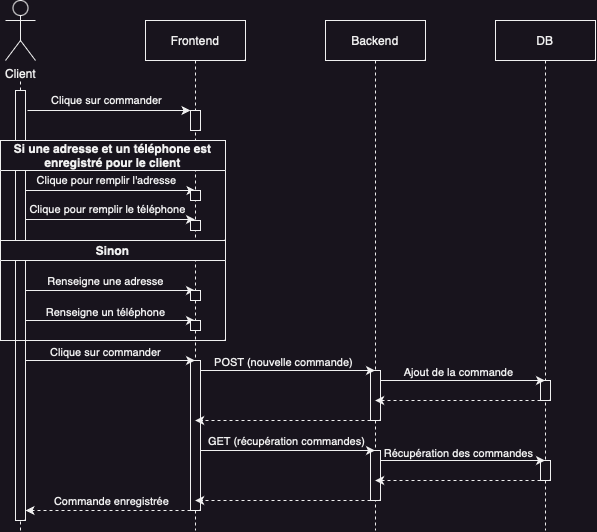

The diagram above was exported from draw.io. Its source (the exported page's mxGraphModel, read from the mxfile embedded in the PNG):
<mxGraphModel dx="795" dy="539" grid="1" gridSize="10" guides="1" tooltips="1" connect="1" arrows="1" fold="1" page="1" pageScale="1" pageWidth="850" pageHeight="1100" math="0" shadow="0">
  <root>
    <mxCell id="0" />
    <mxCell id="1" parent="0" />
    <mxCell id="aM9ryv3xv72pqoxQDRHE-1" value="Frontend" style="shape=umlLifeline;perimeter=lifelinePerimeter;whiteSpace=wrap;html=1;container=0;dropTarget=0;collapsible=0;recursiveResize=0;outlineConnect=0;portConstraint=eastwest;newEdgeStyle={&quot;edgeStyle&quot;:&quot;elbowEdgeStyle&quot;,&quot;elbow&quot;:&quot;vertical&quot;,&quot;curved&quot;:0,&quot;rounded&quot;:0};" parent="1" vertex="1">
      <mxGeometry x="210" y="90" width="100" height="510" as="geometry" />
    </mxCell>
    <mxCell id="aM9ryv3xv72pqoxQDRHE-2" value="" style="html=1;points=[];perimeter=orthogonalPerimeter;outlineConnect=0;targetShapes=umlLifeline;portConstraint=eastwest;newEdgeStyle={&quot;edgeStyle&quot;:&quot;elbowEdgeStyle&quot;,&quot;elbow&quot;:&quot;vertical&quot;,&quot;curved&quot;:0,&quot;rounded&quot;:0};" parent="aM9ryv3xv72pqoxQDRHE-1" vertex="1">
      <mxGeometry x="45" y="90" width="10" height="20" as="geometry" />
    </mxCell>
    <mxCell id="en7EBzPYIO5A73aeYIkn-34" value="" style="html=1;points=[];perimeter=orthogonalPerimeter;outlineConnect=0;targetShapes=umlLifeline;portConstraint=eastwest;newEdgeStyle={&quot;edgeStyle&quot;:&quot;elbowEdgeStyle&quot;,&quot;elbow&quot;:&quot;vertical&quot;,&quot;curved&quot;:0,&quot;rounded&quot;:0};" vertex="1" parent="aM9ryv3xv72pqoxQDRHE-1">
      <mxGeometry x="45" y="340" width="10" height="150" as="geometry" />
    </mxCell>
    <mxCell id="aM9ryv3xv72pqoxQDRHE-5" value="Backend" style="shape=umlLifeline;perimeter=lifelinePerimeter;whiteSpace=wrap;html=1;container=0;dropTarget=0;collapsible=0;recursiveResize=0;outlineConnect=0;portConstraint=eastwest;newEdgeStyle={&quot;edgeStyle&quot;:&quot;elbowEdgeStyle&quot;,&quot;elbow&quot;:&quot;vertical&quot;,&quot;curved&quot;:0,&quot;rounded&quot;:0};" parent="1" vertex="1">
      <mxGeometry x="390" y="90" width="100" height="510" as="geometry" />
    </mxCell>
    <mxCell id="en7EBzPYIO5A73aeYIkn-37" value="" style="html=1;points=[];perimeter=orthogonalPerimeter;outlineConnect=0;targetShapes=umlLifeline;portConstraint=eastwest;newEdgeStyle={&quot;edgeStyle&quot;:&quot;elbowEdgeStyle&quot;,&quot;elbow&quot;:&quot;vertical&quot;,&quot;curved&quot;:0,&quot;rounded&quot;:0};" vertex="1" parent="aM9ryv3xv72pqoxQDRHE-5">
      <mxGeometry x="45" y="350" width="10" height="50" as="geometry" />
    </mxCell>
    <mxCell id="en7EBzPYIO5A73aeYIkn-47" value="" style="html=1;points=[];perimeter=orthogonalPerimeter;outlineConnect=0;targetShapes=umlLifeline;portConstraint=eastwest;newEdgeStyle={&quot;edgeStyle&quot;:&quot;elbowEdgeStyle&quot;,&quot;elbow&quot;:&quot;vertical&quot;,&quot;curved&quot;:0,&quot;rounded&quot;:0};" vertex="1" parent="aM9ryv3xv72pqoxQDRHE-5">
      <mxGeometry x="45" y="430" width="10" height="50" as="geometry" />
    </mxCell>
    <mxCell id="en7EBzPYIO5A73aeYIkn-1" value="DB" style="shape=umlLifeline;perimeter=lifelinePerimeter;whiteSpace=wrap;html=1;container=0;dropTarget=0;collapsible=0;recursiveResize=0;outlineConnect=0;portConstraint=eastwest;newEdgeStyle={&quot;edgeStyle&quot;:&quot;elbowEdgeStyle&quot;,&quot;elbow&quot;:&quot;vertical&quot;,&quot;curved&quot;:0,&quot;rounded&quot;:0};" vertex="1" parent="1">
      <mxGeometry x="560" y="90" width="100" height="510" as="geometry" />
    </mxCell>
    <mxCell id="en7EBzPYIO5A73aeYIkn-40" value="" style="html=1;points=[];perimeter=orthogonalPerimeter;outlineConnect=0;targetShapes=umlLifeline;portConstraint=eastwest;newEdgeStyle={&quot;edgeStyle&quot;:&quot;elbowEdgeStyle&quot;,&quot;elbow&quot;:&quot;vertical&quot;,&quot;curved&quot;:0,&quot;rounded&quot;:0};" vertex="1" parent="en7EBzPYIO5A73aeYIkn-1">
      <mxGeometry x="45" y="360" width="10" height="20" as="geometry" />
    </mxCell>
    <mxCell id="en7EBzPYIO5A73aeYIkn-54" value="" style="html=1;points=[];perimeter=orthogonalPerimeter;outlineConnect=0;targetShapes=umlLifeline;portConstraint=eastwest;newEdgeStyle={&quot;edgeStyle&quot;:&quot;elbowEdgeStyle&quot;,&quot;elbow&quot;:&quot;vertical&quot;,&quot;curved&quot;:0,&quot;rounded&quot;:0};" vertex="1" parent="en7EBzPYIO5A73aeYIkn-1">
      <mxGeometry x="45" y="440" width="10" height="20" as="geometry" />
    </mxCell>
    <mxCell id="en7EBzPYIO5A73aeYIkn-5" value="Client" style="shape=umlActor;verticalLabelPosition=bottom;verticalAlign=top;html=1;outlineConnect=0;" vertex="1" parent="1">
      <mxGeometry x="70" y="70" width="30" height="60" as="geometry" />
    </mxCell>
    <mxCell id="en7EBzPYIO5A73aeYIkn-7" value="" style="endArrow=none;dashed=1;html=1;rounded=0;" edge="1" parent="1">
      <mxGeometry width="50" height="50" relative="1" as="geometry">
        <mxPoint x="85" y="160" as="sourcePoint" />
        <mxPoint x="85" y="150" as="targetPoint" />
      </mxGeometry>
    </mxCell>
    <mxCell id="en7EBzPYIO5A73aeYIkn-10" value="" style="endArrow=none;dashed=1;html=1;rounded=0;" edge="1" parent="1">
      <mxGeometry width="50" height="50" relative="1" as="geometry">
        <mxPoint x="85" y="600" as="sourcePoint" />
        <mxPoint x="84.94899999999996" y="220" as="targetPoint" />
      </mxGeometry>
    </mxCell>
    <mxCell id="en7EBzPYIO5A73aeYIkn-11" style="edgeStyle=orthogonalEdgeStyle;rounded=0;orthogonalLoop=1;jettySize=auto;html=1;" edge="1" parent="1" target="aM9ryv3xv72pqoxQDRHE-2">
      <mxGeometry relative="1" as="geometry">
        <mxPoint x="92" y="180" as="sourcePoint" />
        <Array as="points">
          <mxPoint x="92" y="180" />
        </Array>
      </mxGeometry>
    </mxCell>
    <mxCell id="en7EBzPYIO5A73aeYIkn-14" value="Clique sur commander" style="edgeLabel;html=1;align=center;verticalAlign=middle;resizable=0;points=[];" vertex="1" connectable="0" parent="en7EBzPYIO5A73aeYIkn-11">
      <mxGeometry x="-0.0233" relative="1" as="geometry">
        <mxPoint x="-1" y="-10" as="offset" />
      </mxGeometry>
    </mxCell>
    <mxCell id="en7EBzPYIO5A73aeYIkn-22" style="edgeStyle=elbowEdgeStyle;rounded=0;orthogonalLoop=1;jettySize=auto;html=1;elbow=vertical;curved=0;" edge="1" parent="1" source="en7EBzPYIO5A73aeYIkn-15">
      <mxGeometry relative="1" as="geometry">
        <mxPoint x="260" y="260" as="targetPoint" />
        <Array as="points">
          <mxPoint x="190" y="260" />
          <mxPoint x="190" y="270" />
        </Array>
      </mxGeometry>
    </mxCell>
    <mxCell id="en7EBzPYIO5A73aeYIkn-23" value="Clique pour remplir l'adresse" style="edgeLabel;html=1;align=center;verticalAlign=middle;resizable=0;points=[];" vertex="1" connectable="0" parent="en7EBzPYIO5A73aeYIkn-22">
      <mxGeometry x="-0.0998" y="1" relative="1" as="geometry">
        <mxPoint x="4" y="-9" as="offset" />
      </mxGeometry>
    </mxCell>
    <mxCell id="en7EBzPYIO5A73aeYIkn-24" style="edgeStyle=elbowEdgeStyle;rounded=0;orthogonalLoop=1;jettySize=auto;html=1;elbow=vertical;curved=0;" edge="1" parent="1">
      <mxGeometry relative="1" as="geometry">
        <mxPoint x="90" y="289" as="sourcePoint" />
        <mxPoint x="259.5" y="289" as="targetPoint" />
        <Array as="points">
          <mxPoint x="170" y="289" />
          <mxPoint x="145" y="289" />
        </Array>
      </mxGeometry>
    </mxCell>
    <mxCell id="en7EBzPYIO5A73aeYIkn-25" value="Clique pour remplir le téléphone" style="edgeLabel;html=1;align=center;verticalAlign=middle;resizable=0;points=[];" vertex="1" connectable="0" parent="en7EBzPYIO5A73aeYIkn-24">
      <mxGeometry x="-0.1231" y="-1" relative="1" as="geometry">
        <mxPoint x="7" y="-11" as="offset" />
      </mxGeometry>
    </mxCell>
    <mxCell id="en7EBzPYIO5A73aeYIkn-28" style="edgeStyle=elbowEdgeStyle;rounded=0;orthogonalLoop=1;jettySize=auto;html=1;elbow=vertical;curved=0;" edge="1" parent="1" source="en7EBzPYIO5A73aeYIkn-15" target="aM9ryv3xv72pqoxQDRHE-1">
      <mxGeometry relative="1" as="geometry">
        <Array as="points">
          <mxPoint x="150" y="360" />
        </Array>
      </mxGeometry>
    </mxCell>
    <mxCell id="en7EBzPYIO5A73aeYIkn-29" value="Renseigne une adresse" style="edgeLabel;html=1;align=center;verticalAlign=middle;resizable=0;points=[];" vertex="1" connectable="0" parent="en7EBzPYIO5A73aeYIkn-28">
      <mxGeometry x="-0.0528" y="-1" relative="1" as="geometry">
        <mxPoint y="-10" as="offset" />
      </mxGeometry>
    </mxCell>
    <mxCell id="en7EBzPYIO5A73aeYIkn-30" style="edgeStyle=elbowEdgeStyle;rounded=0;orthogonalLoop=1;jettySize=auto;html=1;elbow=vertical;curved=0;" edge="1" parent="1" source="en7EBzPYIO5A73aeYIkn-15" target="aM9ryv3xv72pqoxQDRHE-1">
      <mxGeometry relative="1" as="geometry">
        <Array as="points">
          <mxPoint x="150" y="390" />
        </Array>
      </mxGeometry>
    </mxCell>
    <mxCell id="en7EBzPYIO5A73aeYIkn-31" value="Renseigne un téléphone" style="edgeLabel;html=1;align=center;verticalAlign=middle;resizable=0;points=[];" vertex="1" connectable="0" parent="en7EBzPYIO5A73aeYIkn-30">
      <mxGeometry x="-0.1016" y="2" relative="1" as="geometry">
        <mxPoint x="4" y="-6" as="offset" />
      </mxGeometry>
    </mxCell>
    <mxCell id="en7EBzPYIO5A73aeYIkn-32" style="edgeStyle=elbowEdgeStyle;rounded=0;orthogonalLoop=1;jettySize=auto;html=1;elbow=vertical;curved=0;" edge="1" parent="1" source="en7EBzPYIO5A73aeYIkn-15" target="aM9ryv3xv72pqoxQDRHE-1">
      <mxGeometry relative="1" as="geometry">
        <Array as="points">
          <mxPoint x="150" y="430" />
        </Array>
      </mxGeometry>
    </mxCell>
    <mxCell id="en7EBzPYIO5A73aeYIkn-33" value="Clique sur commander" style="edgeLabel;html=1;align=center;verticalAlign=middle;resizable=0;points=[];" vertex="1" connectable="0" parent="en7EBzPYIO5A73aeYIkn-32">
      <mxGeometry x="-0.0853" y="2" relative="1" as="geometry">
        <mxPoint x="2" y="-6" as="offset" />
      </mxGeometry>
    </mxCell>
    <mxCell id="en7EBzPYIO5A73aeYIkn-15" value="" style="html=1;points=[];perimeter=orthogonalPerimeter;outlineConnect=0;targetShapes=umlLifeline;portConstraint=eastwest;newEdgeStyle={&quot;edgeStyle&quot;:&quot;elbowEdgeStyle&quot;,&quot;elbow&quot;:&quot;vertical&quot;,&quot;curved&quot;:0,&quot;rounded&quot;:0};" vertex="1" parent="1">
      <mxGeometry x="80" y="160" width="10" height="430" as="geometry" />
    </mxCell>
    <mxCell id="en7EBzPYIO5A73aeYIkn-21" value="Si une adresse et un téléphone est enregistré pour le client" style="swimlane;whiteSpace=wrap;html=1;startSize=30;" vertex="1" parent="1">
      <mxGeometry x="65" y="210" width="225" height="100" as="geometry">
        <mxRectangle x="65" y="210" width="140" height="30" as="alternateBounds" />
      </mxGeometry>
    </mxCell>
    <mxCell id="en7EBzPYIO5A73aeYIkn-48" value="" style="html=1;points=[];perimeter=orthogonalPerimeter;outlineConnect=0;targetShapes=umlLifeline;portConstraint=eastwest;newEdgeStyle={&quot;edgeStyle&quot;:&quot;elbowEdgeStyle&quot;,&quot;elbow&quot;:&quot;vertical&quot;,&quot;curved&quot;:0,&quot;rounded&quot;:0};" vertex="1" parent="en7EBzPYIO5A73aeYIkn-21">
      <mxGeometry x="190" y="50" width="10" height="10" as="geometry" />
    </mxCell>
    <mxCell id="en7EBzPYIO5A73aeYIkn-49" value="" style="html=1;points=[];perimeter=orthogonalPerimeter;outlineConnect=0;targetShapes=umlLifeline;portConstraint=eastwest;newEdgeStyle={&quot;edgeStyle&quot;:&quot;elbowEdgeStyle&quot;,&quot;elbow&quot;:&quot;vertical&quot;,&quot;curved&quot;:0,&quot;rounded&quot;:0};" vertex="1" parent="en7EBzPYIO5A73aeYIkn-21">
      <mxGeometry x="190" y="80" width="10" height="10" as="geometry" />
    </mxCell>
    <mxCell id="en7EBzPYIO5A73aeYIkn-27" value="Sinon" style="swimlane;whiteSpace=wrap;html=1;startSize=20;" vertex="1" parent="1">
      <mxGeometry x="65" y="310" width="225" height="100" as="geometry" />
    </mxCell>
    <mxCell id="en7EBzPYIO5A73aeYIkn-50" value="" style="html=1;points=[];perimeter=orthogonalPerimeter;outlineConnect=0;targetShapes=umlLifeline;portConstraint=eastwest;newEdgeStyle={&quot;edgeStyle&quot;:&quot;elbowEdgeStyle&quot;,&quot;elbow&quot;:&quot;vertical&quot;,&quot;curved&quot;:0,&quot;rounded&quot;:0};" vertex="1" parent="en7EBzPYIO5A73aeYIkn-27">
      <mxGeometry x="190" y="50" width="10" height="10" as="geometry" />
    </mxCell>
    <mxCell id="en7EBzPYIO5A73aeYIkn-51" value="" style="html=1;points=[];perimeter=orthogonalPerimeter;outlineConnect=0;targetShapes=umlLifeline;portConstraint=eastwest;newEdgeStyle={&quot;edgeStyle&quot;:&quot;elbowEdgeStyle&quot;,&quot;elbow&quot;:&quot;vertical&quot;,&quot;curved&quot;:0,&quot;rounded&quot;:0};" vertex="1" parent="en7EBzPYIO5A73aeYIkn-27">
      <mxGeometry x="190" y="80" width="10" height="10" as="geometry" />
    </mxCell>
    <mxCell id="en7EBzPYIO5A73aeYIkn-35" style="edgeStyle=elbowEdgeStyle;rounded=0;orthogonalLoop=1;jettySize=auto;html=1;elbow=vertical;curved=0;" edge="1" parent="1" source="en7EBzPYIO5A73aeYIkn-34" target="aM9ryv3xv72pqoxQDRHE-5">
      <mxGeometry relative="1" as="geometry">
        <Array as="points">
          <mxPoint x="330" y="440" />
        </Array>
      </mxGeometry>
    </mxCell>
    <mxCell id="en7EBzPYIO5A73aeYIkn-36" value="POST (nouvelle commande)" style="edgeLabel;html=1;align=center;verticalAlign=middle;resizable=0;points=[];" vertex="1" connectable="0" parent="en7EBzPYIO5A73aeYIkn-35">
      <mxGeometry x="-0.1319" y="-1" relative="1" as="geometry">
        <mxPoint x="7" y="-9" as="offset" />
      </mxGeometry>
    </mxCell>
    <mxCell id="en7EBzPYIO5A73aeYIkn-38" style="edgeStyle=elbowEdgeStyle;rounded=0;orthogonalLoop=1;jettySize=auto;html=1;elbow=vertical;curved=0;" edge="1" parent="1" source="en7EBzPYIO5A73aeYIkn-37" target="en7EBzPYIO5A73aeYIkn-1">
      <mxGeometry relative="1" as="geometry">
        <Array as="points">
          <mxPoint x="490" y="450" />
        </Array>
      </mxGeometry>
    </mxCell>
    <mxCell id="en7EBzPYIO5A73aeYIkn-39" value="Ajout de la commande" style="edgeLabel;html=1;align=center;verticalAlign=middle;resizable=0;points=[];" vertex="1" connectable="0" parent="en7EBzPYIO5A73aeYIkn-38">
      <mxGeometry x="-0.0405" y="1" relative="1" as="geometry">
        <mxPoint x="-2" y="-7" as="offset" />
      </mxGeometry>
    </mxCell>
    <mxCell id="en7EBzPYIO5A73aeYIkn-42" style="edgeStyle=elbowEdgeStyle;rounded=0;orthogonalLoop=1;jettySize=auto;html=1;elbow=vertical;curved=0;dashed=1;" edge="1" parent="1" source="en7EBzPYIO5A73aeYIkn-40" target="aM9ryv3xv72pqoxQDRHE-5">
      <mxGeometry relative="1" as="geometry">
        <Array as="points">
          <mxPoint x="530" y="470" />
        </Array>
      </mxGeometry>
    </mxCell>
    <mxCell id="en7EBzPYIO5A73aeYIkn-43" style="edgeStyle=elbowEdgeStyle;rounded=0;orthogonalLoop=1;jettySize=auto;html=1;elbow=vertical;curved=0;dashed=1;" edge="1" parent="1" source="en7EBzPYIO5A73aeYIkn-37" target="aM9ryv3xv72pqoxQDRHE-1">
      <mxGeometry relative="1" as="geometry">
        <Array as="points">
          <mxPoint x="360" y="490" />
        </Array>
      </mxGeometry>
    </mxCell>
    <mxCell id="en7EBzPYIO5A73aeYIkn-45" style="edgeStyle=elbowEdgeStyle;rounded=0;orthogonalLoop=1;jettySize=auto;html=1;elbow=vertical;curved=0;" edge="1" parent="1" source="en7EBzPYIO5A73aeYIkn-34" target="aM9ryv3xv72pqoxQDRHE-5">
      <mxGeometry relative="1" as="geometry">
        <Array as="points">
          <mxPoint x="340" y="520" />
          <mxPoint x="360" y="510" />
        </Array>
      </mxGeometry>
    </mxCell>
    <mxCell id="en7EBzPYIO5A73aeYIkn-46" value="GET (récupération commandes)" style="edgeLabel;html=1;align=center;verticalAlign=middle;resizable=0;points=[];" vertex="1" connectable="0" parent="en7EBzPYIO5A73aeYIkn-45">
      <mxGeometry x="-0.1639" y="1" relative="1" as="geometry">
        <mxPoint x="12" y="-8" as="offset" />
      </mxGeometry>
    </mxCell>
    <mxCell id="en7EBzPYIO5A73aeYIkn-52" style="edgeStyle=elbowEdgeStyle;rounded=0;orthogonalLoop=1;jettySize=auto;html=1;elbow=vertical;curved=0;" edge="1" parent="1" source="en7EBzPYIO5A73aeYIkn-47" target="en7EBzPYIO5A73aeYIkn-1">
      <mxGeometry relative="1" as="geometry">
        <Array as="points">
          <mxPoint x="540" y="530" />
        </Array>
      </mxGeometry>
    </mxCell>
    <mxCell id="en7EBzPYIO5A73aeYIkn-53" value="Récupération des commandes" style="edgeLabel;html=1;align=center;verticalAlign=middle;resizable=0;points=[];" vertex="1" connectable="0" parent="en7EBzPYIO5A73aeYIkn-52">
      <mxGeometry x="-0.1011" y="1" relative="1" as="geometry">
        <mxPoint x="3" y="-6" as="offset" />
      </mxGeometry>
    </mxCell>
    <mxCell id="en7EBzPYIO5A73aeYIkn-55" style="edgeStyle=elbowEdgeStyle;rounded=0;orthogonalLoop=1;jettySize=auto;html=1;elbow=vertical;curved=0;dashed=1;" edge="1" parent="1" source="en7EBzPYIO5A73aeYIkn-54" target="aM9ryv3xv72pqoxQDRHE-5">
      <mxGeometry relative="1" as="geometry">
        <Array as="points">
          <mxPoint x="548" y="550" />
        </Array>
      </mxGeometry>
    </mxCell>
    <mxCell id="en7EBzPYIO5A73aeYIkn-56" style="edgeStyle=elbowEdgeStyle;rounded=0;orthogonalLoop=1;jettySize=auto;html=1;elbow=vertical;curved=0;dashed=1;" edge="1" parent="1" source="en7EBzPYIO5A73aeYIkn-47" target="aM9ryv3xv72pqoxQDRHE-1">
      <mxGeometry relative="1" as="geometry">
        <Array as="points">
          <mxPoint x="370" y="570" />
        </Array>
      </mxGeometry>
    </mxCell>
    <mxCell id="en7EBzPYIO5A73aeYIkn-57" style="edgeStyle=elbowEdgeStyle;rounded=0;orthogonalLoop=1;jettySize=auto;html=1;elbow=vertical;curved=0;dashed=1;" edge="1" parent="1" source="en7EBzPYIO5A73aeYIkn-34" target="en7EBzPYIO5A73aeYIkn-15">
      <mxGeometry relative="1" as="geometry">
        <Array as="points">
          <mxPoint x="170" y="580" />
        </Array>
      </mxGeometry>
    </mxCell>
    <mxCell id="en7EBzPYIO5A73aeYIkn-58" value="Commande enregistrée" style="edgeLabel;html=1;align=center;verticalAlign=middle;resizable=0;points=[];" vertex="1" connectable="0" parent="en7EBzPYIO5A73aeYIkn-57">
      <mxGeometry x="-0.0734" y="-2" relative="1" as="geometry">
        <mxPoint x="-3" y="-7" as="offset" />
      </mxGeometry>
    </mxCell>
  </root>
</mxGraphModel>